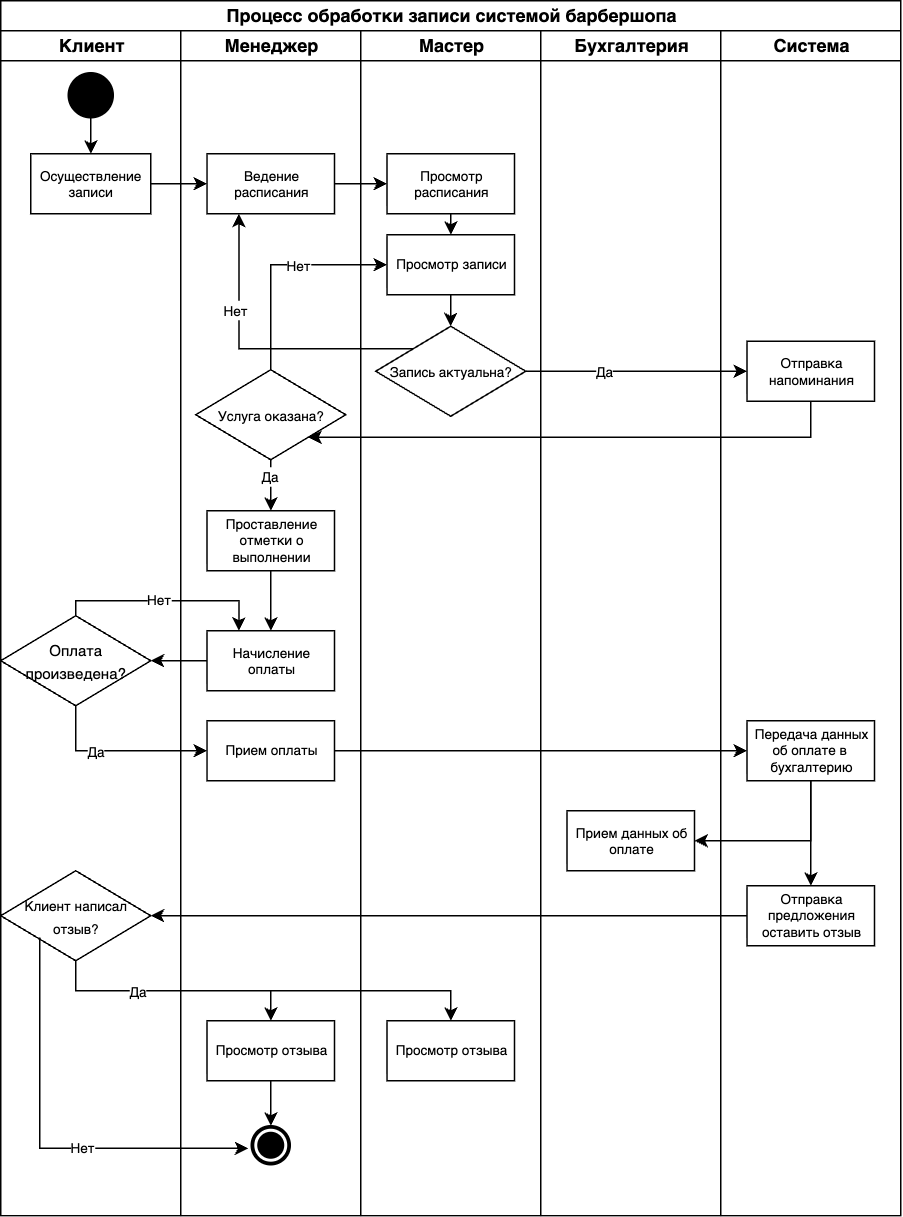

The diagram above was exported from draw.io. Its source (the exported page's mxGraphModel, read from the mxfile embedded in the PNG):
<mxGraphModel dx="701" dy="452" grid="1" gridSize="9" guides="1" tooltips="1" connect="1" arrows="1" fold="1" page="0" pageScale="1" pageWidth="827" pageHeight="1169" background="none" math="0" shadow="0">
  <root>
    <mxCell id="0" />
    <mxCell id="1" parent="0" />
    <mxCell id="7CU-EuhCpPgX2eCNV7rb-3" value="Процесс обработки записи системой барбершопа" style="swimlane;childLayout=stackLayout;resizeParent=1;resizeParentMax=0;startSize=20;html=1;labelBackgroundColor=none;" vertex="1" parent="1">
      <mxGeometry x="234" y="60" width="600" height="810" as="geometry" />
    </mxCell>
    <mxCell id="7CU-EuhCpPgX2eCNV7rb-4" value="Клиент" style="swimlane;startSize=20;html=1;labelBackgroundColor=none;" vertex="1" parent="7CU-EuhCpPgX2eCNV7rb-3">
      <mxGeometry y="20" width="120" height="790" as="geometry">
        <mxRectangle y="20" width="40" height="460" as="alternateBounds" />
      </mxGeometry>
    </mxCell>
    <mxCell id="7CU-EuhCpPgX2eCNV7rb-16" style="edgeStyle=orthogonalEdgeStyle;rounded=0;orthogonalLoop=1;jettySize=auto;html=1;entryX=0.5;entryY=0;entryDx=0;entryDy=0;labelBackgroundColor=none;fontColor=default;" edge="1" parent="7CU-EuhCpPgX2eCNV7rb-4" source="7CU-EuhCpPgX2eCNV7rb-14" target="7CU-EuhCpPgX2eCNV7rb-15">
      <mxGeometry relative="1" as="geometry" />
    </mxCell>
    <mxCell id="7CU-EuhCpPgX2eCNV7rb-14" value="" style="ellipse;whiteSpace=wrap;html=1;aspect=fixed;labelBackgroundColor=none;fillColor=#000000;" vertex="1" parent="7CU-EuhCpPgX2eCNV7rb-4">
      <mxGeometry x="45" y="28" width="30" height="30" as="geometry" />
    </mxCell>
    <mxCell id="7CU-EuhCpPgX2eCNV7rb-15" value="Осуществление записи" style="rounded=0;whiteSpace=wrap;html=1;fontSize=9;labelBackgroundColor=none;" vertex="1" parent="7CU-EuhCpPgX2eCNV7rb-4">
      <mxGeometry x="20" y="82" width="80" height="40" as="geometry" />
    </mxCell>
    <mxCell id="7CU-EuhCpPgX2eCNV7rb-71" value="&lt;font style=&quot;font-size: 9px;&quot;&gt;Клиент написал отзыв?&lt;/font&gt;" style="rhombus;whiteSpace=wrap;html=1;labelBackgroundColor=none;" vertex="1" parent="7CU-EuhCpPgX2eCNV7rb-4">
      <mxGeometry y="560" width="100" height="60" as="geometry" />
    </mxCell>
    <mxCell id="7CU-EuhCpPgX2eCNV7rb-75" value="&lt;font size=&quot;1&quot;&gt;Оплата произведена?&lt;/font&gt;" style="rhombus;whiteSpace=wrap;html=1;labelBackgroundColor=none;" vertex="1" parent="7CU-EuhCpPgX2eCNV7rb-4">
      <mxGeometry y="390" width="100" height="60" as="geometry" />
    </mxCell>
    <mxCell id="7CU-EuhCpPgX2eCNV7rb-5" value="Менеджер" style="swimlane;startSize=20;html=1;labelBackgroundColor=none;" vertex="1" parent="7CU-EuhCpPgX2eCNV7rb-3">
      <mxGeometry x="120" y="20" width="120" height="790" as="geometry" />
    </mxCell>
    <mxCell id="7CU-EuhCpPgX2eCNV7rb-18" value="Ведение расписания" style="rounded=0;whiteSpace=wrap;html=1;fontSize=9;labelBackgroundColor=none;" vertex="1" parent="7CU-EuhCpPgX2eCNV7rb-5">
      <mxGeometry x="17.5" y="82" width="85" height="40" as="geometry" />
    </mxCell>
    <mxCell id="7CU-EuhCpPgX2eCNV7rb-63" value="" style="edgeStyle=orthogonalEdgeStyle;rounded=0;orthogonalLoop=1;jettySize=auto;html=1;exitX=0.5;exitY=1;exitDx=0;exitDy=0;entryX=0.5;entryY=0;entryDx=0;entryDy=0;labelBackgroundColor=none;fontColor=default;" edge="1" parent="7CU-EuhCpPgX2eCNV7rb-5" source="7CU-EuhCpPgX2eCNV7rb-62" target="7CU-EuhCpPgX2eCNV7rb-51">
      <mxGeometry relative="1" as="geometry">
        <mxPoint x="76" y="300" as="targetPoint" />
      </mxGeometry>
    </mxCell>
    <mxCell id="7CU-EuhCpPgX2eCNV7rb-99" value="&lt;font style=&quot;font-size: 9px;&quot;&gt;Да&lt;/font&gt;" style="edgeLabel;html=1;align=center;verticalAlign=middle;resizable=0;points=[];" vertex="1" connectable="0" parent="7CU-EuhCpPgX2eCNV7rb-63">
      <mxGeometry x="-0.4036" y="-1" relative="1" as="geometry">
        <mxPoint as="offset" />
      </mxGeometry>
    </mxCell>
    <mxCell id="7CU-EuhCpPgX2eCNV7rb-62" value="&lt;font style=&quot;font-size: 9px;&quot;&gt;Услуга оказана?&lt;/font&gt;" style="rhombus;whiteSpace=wrap;html=1;labelBackgroundColor=none;" vertex="1" parent="7CU-EuhCpPgX2eCNV7rb-5">
      <mxGeometry x="10" y="226" width="100" height="60" as="geometry" />
    </mxCell>
    <mxCell id="7CU-EuhCpPgX2eCNV7rb-67" style="edgeStyle=orthogonalEdgeStyle;rounded=0;orthogonalLoop=1;jettySize=auto;html=1;exitX=0.5;exitY=1;exitDx=0;exitDy=0;entryX=0.5;entryY=0;entryDx=0;entryDy=0;labelBackgroundColor=none;fontColor=default;" edge="1" parent="7CU-EuhCpPgX2eCNV7rb-5" source="7CU-EuhCpPgX2eCNV7rb-51" target="7CU-EuhCpPgX2eCNV7rb-26">
      <mxGeometry relative="1" as="geometry" />
    </mxCell>
    <mxCell id="7CU-EuhCpPgX2eCNV7rb-51" value="Проставление отметки о выполнении" style="rounded=0;whiteSpace=wrap;html=1;fontSize=9;labelBackgroundColor=none;" vertex="1" parent="7CU-EuhCpPgX2eCNV7rb-5">
      <mxGeometry x="17.5" y="320" width="85" height="40" as="geometry" />
    </mxCell>
    <mxCell id="7CU-EuhCpPgX2eCNV7rb-26" value="Начисление оплаты" style="rounded=0;whiteSpace=wrap;html=1;fontSize=9;labelBackgroundColor=none;" vertex="1" parent="7CU-EuhCpPgX2eCNV7rb-5">
      <mxGeometry x="17.5" y="400" width="85" height="40" as="geometry" />
    </mxCell>
    <mxCell id="7CU-EuhCpPgX2eCNV7rb-72" value="Прием оплаты" style="rounded=0;whiteSpace=wrap;html=1;fontSize=9;labelBackgroundColor=none;" vertex="1" parent="7CU-EuhCpPgX2eCNV7rb-5">
      <mxGeometry x="17.5" y="460" width="85" height="40" as="geometry" />
    </mxCell>
    <mxCell id="7CU-EuhCpPgX2eCNV7rb-94" style="edgeStyle=orthogonalEdgeStyle;rounded=0;orthogonalLoop=1;jettySize=auto;html=1;exitX=0.5;exitY=1;exitDx=0;exitDy=0;entryX=0.5;entryY=0;entryDx=0;entryDy=0;labelBackgroundColor=none;fontColor=default;" edge="1" parent="7CU-EuhCpPgX2eCNV7rb-5" source="7CU-EuhCpPgX2eCNV7rb-80">
      <mxGeometry relative="1" as="geometry">
        <mxPoint x="60" y="730" as="targetPoint" />
      </mxGeometry>
    </mxCell>
    <mxCell id="7CU-EuhCpPgX2eCNV7rb-80" value="Просмотр отзыва" style="rounded=0;whiteSpace=wrap;html=1;fontSize=9;labelBackgroundColor=none;" vertex="1" parent="7CU-EuhCpPgX2eCNV7rb-5">
      <mxGeometry x="17.5" y="660" width="85" height="40" as="geometry" />
    </mxCell>
    <mxCell id="7CU-EuhCpPgX2eCNV7rb-106" value="" style="group" vertex="1" connectable="0" parent="7CU-EuhCpPgX2eCNV7rb-5">
      <mxGeometry x="47" y="730" width="26" height="26" as="geometry" />
    </mxCell>
    <mxCell id="7CU-EuhCpPgX2eCNV7rb-105" value="" style="ellipse;whiteSpace=wrap;html=1;aspect=fixed;fillColor=light-dark(#000000,#000000);" vertex="1" parent="7CU-EuhCpPgX2eCNV7rb-106">
      <mxGeometry width="26" height="26" as="geometry" />
    </mxCell>
    <mxCell id="7CU-EuhCpPgX2eCNV7rb-88" value="" style="ellipse;whiteSpace=wrap;html=1;aspect=fixed;strokeWidth=2;labelBackgroundColor=none;fillColor=#000000;perimeterSpacing=100;fillStyle=auto;strokeColor=light-dark(#FFFFFF,#FFFFFF);" vertex="1" parent="7CU-EuhCpPgX2eCNV7rb-106">
      <mxGeometry x="3" y="3" width="20" height="20" as="geometry" />
    </mxCell>
    <mxCell id="7CU-EuhCpPgX2eCNV7rb-6" value="Мастер" style="swimlane;startSize=20;html=1;labelBackgroundColor=none;" vertex="1" parent="7CU-EuhCpPgX2eCNV7rb-3">
      <mxGeometry x="240" y="20" width="120" height="790" as="geometry" />
    </mxCell>
    <mxCell id="7CU-EuhCpPgX2eCNV7rb-23" style="edgeStyle=orthogonalEdgeStyle;rounded=0;orthogonalLoop=1;jettySize=auto;html=1;exitX=0.5;exitY=1;exitDx=0;exitDy=0;entryX=0.5;entryY=0;entryDx=0;entryDy=0;labelBackgroundColor=none;fontColor=default;" edge="1" parent="7CU-EuhCpPgX2eCNV7rb-6" source="7CU-EuhCpPgX2eCNV7rb-20" target="7CU-EuhCpPgX2eCNV7rb-22">
      <mxGeometry relative="1" as="geometry" />
    </mxCell>
    <mxCell id="7CU-EuhCpPgX2eCNV7rb-20" value="Просмотр расписания" style="rounded=0;whiteSpace=wrap;html=1;fontSize=9;labelBackgroundColor=none;" vertex="1" parent="7CU-EuhCpPgX2eCNV7rb-6">
      <mxGeometry x="17.5" y="82" width="85" height="40" as="geometry" />
    </mxCell>
    <mxCell id="EqLeuFN_pFeyTZjT5Vfs-2" style="edgeStyle=orthogonalEdgeStyle;rounded=0;orthogonalLoop=1;jettySize=auto;html=1;exitX=0.5;exitY=1;exitDx=0;exitDy=0;entryX=0.5;entryY=0;entryDx=0;entryDy=0;" edge="1" parent="7CU-EuhCpPgX2eCNV7rb-6" source="7CU-EuhCpPgX2eCNV7rb-22" target="EqLeuFN_pFeyTZjT5Vfs-1">
      <mxGeometry relative="1" as="geometry" />
    </mxCell>
    <mxCell id="7CU-EuhCpPgX2eCNV7rb-22" value="&lt;div&gt;Просмотр записи&lt;/div&gt;" style="rounded=0;whiteSpace=wrap;html=1;fontSize=9;labelBackgroundColor=none;" vertex="1" parent="7CU-EuhCpPgX2eCNV7rb-6">
      <mxGeometry x="17.5" y="136" width="85" height="40" as="geometry" />
    </mxCell>
    <mxCell id="7CU-EuhCpPgX2eCNV7rb-81" value="Просмотр отзыва" style="rounded=0;whiteSpace=wrap;html=1;fontSize=9;labelBackgroundColor=none;" vertex="1" parent="7CU-EuhCpPgX2eCNV7rb-6">
      <mxGeometry x="17.5" y="660" width="85" height="40" as="geometry" />
    </mxCell>
    <mxCell id="EqLeuFN_pFeyTZjT5Vfs-1" value="&lt;font style=&quot;font-size: 9px;&quot;&gt;Запись актуальна?&lt;/font&gt;" style="rhombus;whiteSpace=wrap;html=1;labelBackgroundColor=none;" vertex="1" parent="7CU-EuhCpPgX2eCNV7rb-6">
      <mxGeometry x="10" y="197" width="100" height="60" as="geometry" />
    </mxCell>
    <mxCell id="7CU-EuhCpPgX2eCNV7rb-12" value="Бухгалтерия" style="swimlane;startSize=20;html=1;labelBackgroundColor=none;" vertex="1" parent="7CU-EuhCpPgX2eCNV7rb-3">
      <mxGeometry x="360" y="20" width="120" height="790" as="geometry" />
    </mxCell>
    <mxCell id="7CU-EuhCpPgX2eCNV7rb-55" value="Прием данных об оплате" style="rounded=0;whiteSpace=wrap;html=1;fontSize=9;labelBackgroundColor=none;" vertex="1" parent="7CU-EuhCpPgX2eCNV7rb-12">
      <mxGeometry x="17.5" y="520" width="85" height="40" as="geometry" />
    </mxCell>
    <mxCell id="7CU-EuhCpPgX2eCNV7rb-13" value="Система" style="swimlane;startSize=20;html=1;labelBackgroundColor=none;" vertex="1" parent="7CU-EuhCpPgX2eCNV7rb-3">
      <mxGeometry x="480" y="20" width="120" height="790" as="geometry" />
    </mxCell>
    <mxCell id="7CU-EuhCpPgX2eCNV7rb-24" value="Отправка напоминания" style="rounded=0;whiteSpace=wrap;html=1;fontSize=9;labelBackgroundColor=none;" vertex="1" parent="7CU-EuhCpPgX2eCNV7rb-13">
      <mxGeometry x="17.5" y="207" width="85" height="40" as="geometry" />
    </mxCell>
    <mxCell id="7CU-EuhCpPgX2eCNV7rb-59" style="edgeStyle=orthogonalEdgeStyle;rounded=0;orthogonalLoop=1;jettySize=auto;html=1;exitX=0.5;exitY=1;exitDx=0;exitDy=0;entryX=0.5;entryY=0;entryDx=0;entryDy=0;labelBackgroundColor=none;fontColor=default;" edge="1" parent="7CU-EuhCpPgX2eCNV7rb-13" source="7CU-EuhCpPgX2eCNV7rb-53" target="7CU-EuhCpPgX2eCNV7rb-57">
      <mxGeometry relative="1" as="geometry" />
    </mxCell>
    <mxCell id="7CU-EuhCpPgX2eCNV7rb-53" value="Передача данных об оплате в&amp;nbsp;&lt;div&gt;бухгалтерию&lt;/div&gt;" style="rounded=0;whiteSpace=wrap;html=1;fontSize=9;labelBackgroundColor=none;" vertex="1" parent="7CU-EuhCpPgX2eCNV7rb-13">
      <mxGeometry x="17.5" y="460" width="85" height="40" as="geometry" />
    </mxCell>
    <mxCell id="7CU-EuhCpPgX2eCNV7rb-57" value="Отправка предложения оставить отзыв" style="rounded=0;whiteSpace=wrap;html=1;fontSize=9;labelBackgroundColor=none;" vertex="1" parent="7CU-EuhCpPgX2eCNV7rb-13">
      <mxGeometry x="17.5" y="570" width="85" height="40" as="geometry" />
    </mxCell>
    <mxCell id="7CU-EuhCpPgX2eCNV7rb-19" style="edgeStyle=orthogonalEdgeStyle;rounded=0;orthogonalLoop=1;jettySize=auto;html=1;exitX=1;exitY=0.5;exitDx=0;exitDy=0;entryX=0;entryY=0.5;entryDx=0;entryDy=0;labelBackgroundColor=none;fontColor=default;" edge="1" parent="7CU-EuhCpPgX2eCNV7rb-3" source="7CU-EuhCpPgX2eCNV7rb-15" target="7CU-EuhCpPgX2eCNV7rb-18">
      <mxGeometry relative="1" as="geometry" />
    </mxCell>
    <mxCell id="7CU-EuhCpPgX2eCNV7rb-21" style="edgeStyle=orthogonalEdgeStyle;rounded=0;orthogonalLoop=1;jettySize=auto;html=1;exitX=1;exitY=0.5;exitDx=0;exitDy=0;entryX=0;entryY=0.5;entryDx=0;entryDy=0;labelBackgroundColor=none;fontColor=default;" edge="1" parent="7CU-EuhCpPgX2eCNV7rb-3" source="7CU-EuhCpPgX2eCNV7rb-18" target="7CU-EuhCpPgX2eCNV7rb-20">
      <mxGeometry relative="1" as="geometry" />
    </mxCell>
    <mxCell id="7CU-EuhCpPgX2eCNV7rb-56" style="edgeStyle=orthogonalEdgeStyle;rounded=0;orthogonalLoop=1;jettySize=auto;html=1;exitX=0.5;exitY=1;exitDx=0;exitDy=0;entryX=1;entryY=0.5;entryDx=0;entryDy=0;labelBackgroundColor=none;fontColor=default;" edge="1" parent="7CU-EuhCpPgX2eCNV7rb-3" source="7CU-EuhCpPgX2eCNV7rb-53" target="7CU-EuhCpPgX2eCNV7rb-55">
      <mxGeometry relative="1" as="geometry" />
    </mxCell>
    <mxCell id="7CU-EuhCpPgX2eCNV7rb-64" style="edgeStyle=orthogonalEdgeStyle;rounded=0;orthogonalLoop=1;jettySize=auto;html=1;exitX=0.5;exitY=0;exitDx=0;exitDy=0;entryX=0;entryY=0.5;entryDx=0;entryDy=0;labelBackgroundColor=none;fontColor=default;" edge="1" parent="7CU-EuhCpPgX2eCNV7rb-3" source="7CU-EuhCpPgX2eCNV7rb-62" target="7CU-EuhCpPgX2eCNV7rb-22">
      <mxGeometry relative="1" as="geometry" />
    </mxCell>
    <mxCell id="7CU-EuhCpPgX2eCNV7rb-97" value="&lt;font style=&quot;font-size: 9px;&quot;&gt;Нет&lt;/font&gt;" style="edgeLabel;html=1;align=center;verticalAlign=middle;resizable=0;points=[];" vertex="1" connectable="0" parent="7CU-EuhCpPgX2eCNV7rb-64">
      <mxGeometry x="0.1831" relative="1" as="geometry">
        <mxPoint as="offset" />
      </mxGeometry>
    </mxCell>
    <mxCell id="7CU-EuhCpPgX2eCNV7rb-69" style="edgeStyle=orthogonalEdgeStyle;rounded=0;orthogonalLoop=1;jettySize=auto;html=1;exitX=0.5;exitY=1;exitDx=0;exitDy=0;entryX=0;entryY=0.5;entryDx=0;entryDy=0;labelBackgroundColor=none;fontColor=default;" edge="1" parent="7CU-EuhCpPgX2eCNV7rb-3" source="7CU-EuhCpPgX2eCNV7rb-75" target="7CU-EuhCpPgX2eCNV7rb-72">
      <mxGeometry relative="1" as="geometry">
        <mxPoint x="60" y="460" as="sourcePoint" />
      </mxGeometry>
    </mxCell>
    <mxCell id="7CU-EuhCpPgX2eCNV7rb-101" value="&lt;font style=&quot;font-size: 9px;&quot;&gt;Да&lt;/font&gt;" style="edgeLabel;html=1;align=center;verticalAlign=middle;resizable=0;points=[];" vertex="1" connectable="0" parent="7CU-EuhCpPgX2eCNV7rb-69">
      <mxGeometry x="-0.2756" relative="1" as="geometry">
        <mxPoint as="offset" />
      </mxGeometry>
    </mxCell>
    <mxCell id="7CU-EuhCpPgX2eCNV7rb-73" style="edgeStyle=orthogonalEdgeStyle;rounded=0;orthogonalLoop=1;jettySize=auto;html=1;exitX=1;exitY=0.5;exitDx=0;exitDy=0;entryX=0;entryY=0.5;entryDx=0;entryDy=0;labelBackgroundColor=none;fontColor=default;" edge="1" parent="7CU-EuhCpPgX2eCNV7rb-3" source="7CU-EuhCpPgX2eCNV7rb-72" target="7CU-EuhCpPgX2eCNV7rb-53">
      <mxGeometry relative="1" as="geometry">
        <mxPoint x="476" y="500" as="targetPoint" />
      </mxGeometry>
    </mxCell>
    <mxCell id="7CU-EuhCpPgX2eCNV7rb-74" style="edgeStyle=orthogonalEdgeStyle;rounded=0;orthogonalLoop=1;jettySize=auto;html=1;exitX=0;exitY=0.5;exitDx=0;exitDy=0;entryX=1;entryY=0.5;entryDx=0;entryDy=0;labelBackgroundColor=none;fontColor=default;" edge="1" parent="7CU-EuhCpPgX2eCNV7rb-3" source="7CU-EuhCpPgX2eCNV7rb-57" target="7CU-EuhCpPgX2eCNV7rb-71">
      <mxGeometry relative="1" as="geometry" />
    </mxCell>
    <mxCell id="7CU-EuhCpPgX2eCNV7rb-76" style="edgeStyle=orthogonalEdgeStyle;rounded=0;orthogonalLoop=1;jettySize=auto;html=1;exitX=0;exitY=0.5;exitDx=0;exitDy=0;entryX=1;entryY=0.5;entryDx=0;entryDy=0;labelBackgroundColor=none;fontColor=default;" edge="1" parent="7CU-EuhCpPgX2eCNV7rb-3" source="7CU-EuhCpPgX2eCNV7rb-26" target="7CU-EuhCpPgX2eCNV7rb-75">
      <mxGeometry relative="1" as="geometry" />
    </mxCell>
    <mxCell id="7CU-EuhCpPgX2eCNV7rb-78" style="edgeStyle=orthogonalEdgeStyle;rounded=0;orthogonalLoop=1;jettySize=auto;html=1;exitX=0.5;exitY=0;exitDx=0;exitDy=0;entryX=0.25;entryY=0;entryDx=0;entryDy=0;labelBackgroundColor=none;fontColor=default;" edge="1" parent="7CU-EuhCpPgX2eCNV7rb-3" source="7CU-EuhCpPgX2eCNV7rb-75" target="7CU-EuhCpPgX2eCNV7rb-26">
      <mxGeometry relative="1" as="geometry">
        <Array as="points">
          <mxPoint x="50" y="400" />
          <mxPoint x="159" y="400" />
        </Array>
      </mxGeometry>
    </mxCell>
    <mxCell id="7CU-EuhCpPgX2eCNV7rb-100" value="&lt;font style=&quot;font-size: 9px;&quot;&gt;Нет&lt;/font&gt;" style="edgeLabel;html=1;align=center;verticalAlign=middle;resizable=0;points=[];" vertex="1" connectable="0" parent="7CU-EuhCpPgX2eCNV7rb-78">
      <mxGeometry x="-0.0678" y="1" relative="1" as="geometry">
        <mxPoint as="offset" />
      </mxGeometry>
    </mxCell>
    <mxCell id="7CU-EuhCpPgX2eCNV7rb-82" style="edgeStyle=orthogonalEdgeStyle;rounded=0;orthogonalLoop=1;jettySize=auto;html=1;exitX=0.5;exitY=1;exitDx=0;exitDy=0;entryX=0.5;entryY=0;entryDx=0;entryDy=0;labelBackgroundColor=none;fontColor=default;" edge="1" parent="7CU-EuhCpPgX2eCNV7rb-3" source="7CU-EuhCpPgX2eCNV7rb-71" target="7CU-EuhCpPgX2eCNV7rb-80">
      <mxGeometry relative="1" as="geometry" />
    </mxCell>
    <mxCell id="7CU-EuhCpPgX2eCNV7rb-83" style="edgeStyle=orthogonalEdgeStyle;rounded=0;orthogonalLoop=1;jettySize=auto;html=1;exitX=0.5;exitY=1;exitDx=0;exitDy=0;entryX=0.5;entryY=0;entryDx=0;entryDy=0;labelBackgroundColor=none;fontColor=default;" edge="1" parent="7CU-EuhCpPgX2eCNV7rb-3" source="7CU-EuhCpPgX2eCNV7rb-71" target="7CU-EuhCpPgX2eCNV7rb-81">
      <mxGeometry relative="1" as="geometry" />
    </mxCell>
    <mxCell id="7CU-EuhCpPgX2eCNV7rb-103" value="&lt;font style=&quot;font-size: 9px;&quot;&gt;Да&lt;/font&gt;" style="edgeLabel;html=1;align=center;verticalAlign=middle;resizable=0;points=[];" vertex="1" connectable="0" parent="7CU-EuhCpPgX2eCNV7rb-83">
      <mxGeometry x="-0.581" relative="1" as="geometry">
        <mxPoint as="offset" />
      </mxGeometry>
    </mxCell>
    <mxCell id="7CU-EuhCpPgX2eCNV7rb-95" style="edgeStyle=orthogonalEdgeStyle;rounded=0;orthogonalLoop=1;jettySize=auto;html=1;exitX=0;exitY=1;exitDx=0;exitDy=0;entryX=0;entryY=0.5;entryDx=0;entryDy=0;labelBackgroundColor=none;fontColor=default;" edge="1" parent="7CU-EuhCpPgX2eCNV7rb-3" source="7CU-EuhCpPgX2eCNV7rb-71">
      <mxGeometry relative="1" as="geometry">
        <mxPoint x="165" y="765" as="targetPoint" />
        <Array as="points">
          <mxPoint x="26" y="625" />
          <mxPoint x="26" y="765" />
        </Array>
      </mxGeometry>
    </mxCell>
    <mxCell id="7CU-EuhCpPgX2eCNV7rb-104" value="&lt;font style=&quot;font-size: 9px;&quot;&gt;Нет&lt;/font&gt;" style="edgeLabel;html=1;align=center;verticalAlign=middle;resizable=0;points=[];" vertex="1" connectable="0" parent="7CU-EuhCpPgX2eCNV7rb-95">
      <mxGeometry x="0.2067" y="1" relative="1" as="geometry">
        <mxPoint as="offset" />
      </mxGeometry>
    </mxCell>
    <mxCell id="EqLeuFN_pFeyTZjT5Vfs-3" style="edgeStyle=orthogonalEdgeStyle;rounded=0;orthogonalLoop=1;jettySize=auto;html=1;exitX=1;exitY=0.5;exitDx=0;exitDy=0;entryX=0;entryY=0.5;entryDx=0;entryDy=0;" edge="1" parent="7CU-EuhCpPgX2eCNV7rb-3" source="EqLeuFN_pFeyTZjT5Vfs-1" target="7CU-EuhCpPgX2eCNV7rb-24">
      <mxGeometry relative="1" as="geometry" />
    </mxCell>
    <mxCell id="EqLeuFN_pFeyTZjT5Vfs-4" value="&lt;font style=&quot;font-size: 9px;&quot;&gt;Да&lt;/font&gt;" style="edgeLabel;html=1;align=center;verticalAlign=middle;resizable=0;points=[];" vertex="1" connectable="0" parent="EqLeuFN_pFeyTZjT5Vfs-3">
      <mxGeometry x="-0.299" relative="1" as="geometry">
        <mxPoint as="offset" />
      </mxGeometry>
    </mxCell>
    <mxCell id="EqLeuFN_pFeyTZjT5Vfs-5" style="edgeStyle=orthogonalEdgeStyle;rounded=0;orthogonalLoop=1;jettySize=auto;html=1;exitX=0.5;exitY=1;exitDx=0;exitDy=0;entryX=1;entryY=1;entryDx=0;entryDy=0;" edge="1" parent="7CU-EuhCpPgX2eCNV7rb-3" source="7CU-EuhCpPgX2eCNV7rb-24" target="7CU-EuhCpPgX2eCNV7rb-62">
      <mxGeometry relative="1" as="geometry" />
    </mxCell>
    <mxCell id="EqLeuFN_pFeyTZjT5Vfs-6" style="edgeStyle=orthogonalEdgeStyle;rounded=0;orthogonalLoop=1;jettySize=auto;html=1;exitX=0;exitY=0;exitDx=0;exitDy=0;entryX=0.25;entryY=1;entryDx=0;entryDy=0;" edge="1" parent="7CU-EuhCpPgX2eCNV7rb-3" source="EqLeuFN_pFeyTZjT5Vfs-1" target="7CU-EuhCpPgX2eCNV7rb-18">
      <mxGeometry relative="1" as="geometry" />
    </mxCell>
    <mxCell id="EqLeuFN_pFeyTZjT5Vfs-7" value="&lt;font style=&quot;font-size: 9px;&quot;&gt;Нет&lt;/font&gt;" style="edgeLabel;html=1;align=center;verticalAlign=middle;resizable=0;points=[];" vertex="1" connectable="0" parent="EqLeuFN_pFeyTZjT5Vfs-6">
      <mxGeometry x="0.3779" y="3" relative="1" as="geometry">
        <mxPoint as="offset" />
      </mxGeometry>
    </mxCell>
  </root>
</mxGraphModel>